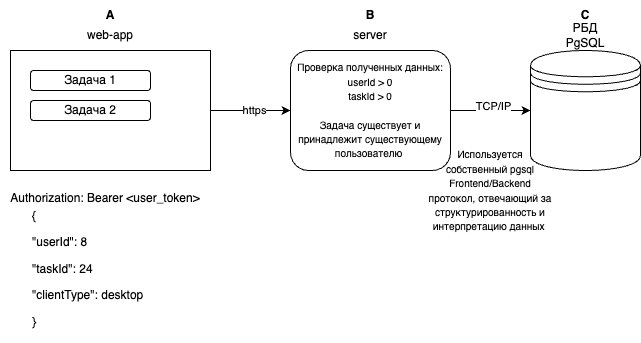

The diagram above was exported from draw.io. Its source (the exported page's mxGraphModel, read from the mxfile embedded in the PNG):
<mxGraphModel dx="810" dy="583" grid="1" gridSize="10" guides="1" tooltips="1" connect="1" arrows="1" fold="1" page="1" pageScale="1" pageWidth="1100" pageHeight="850" background="#ffffff" math="0" shadow="0">
  <root>
    <mxCell id="0" />
    <mxCell id="1" parent="0" />
    <mxCell id="etJbkVltKig01Gcyeeor-7" style="edgeStyle=orthogonalEdgeStyle;rounded=0;orthogonalLoop=1;jettySize=auto;html=1;" parent="1" source="etJbkVltKig01Gcyeeor-1" target="etJbkVltKig01Gcyeeor-4" edge="1">
      <mxGeometry relative="1" as="geometry" />
    </mxCell>
    <mxCell id="etJbkVltKig01Gcyeeor-8" value="https" style="edgeLabel;html=1;align=center;verticalAlign=middle;resizable=0;points=[];" parent="etJbkVltKig01Gcyeeor-7" vertex="1" connectable="0">
      <mxGeometry x="0.0897" relative="1" as="geometry">
        <mxPoint as="offset" />
      </mxGeometry>
    </mxCell>
    <mxCell id="etJbkVltKig01Gcyeeor-1" value="" style="rounded=0;whiteSpace=wrap;html=1;" parent="1" vertex="1">
      <mxGeometry x="40" y="80" width="200" height="120" as="geometry" />
    </mxCell>
    <mxCell id="etJbkVltKig01Gcyeeor-2" value="&lt;b&gt;А&lt;/b&gt;" style="text;html=1;align=center;verticalAlign=middle;whiteSpace=wrap;rounded=0;" parent="1" vertex="1">
      <mxGeometry x="110" y="30" width="60" height="30" as="geometry" />
    </mxCell>
    <mxCell id="etJbkVltKig01Gcyeeor-3" value="web-app" style="text;html=1;align=center;verticalAlign=middle;whiteSpace=wrap;rounded=0;" parent="1" vertex="1">
      <mxGeometry x="110" y="50" width="60" height="30" as="geometry" />
    </mxCell>
    <mxCell id="etJbkVltKig01Gcyeeor-10" style="edgeStyle=orthogonalEdgeStyle;rounded=0;orthogonalLoop=1;jettySize=auto;html=1;" parent="1" source="etJbkVltKig01Gcyeeor-4" target="etJbkVltKig01Gcyeeor-9" edge="1">
      <mxGeometry relative="1" as="geometry" />
    </mxCell>
    <mxCell id="etJbkVltKig01Gcyeeor-11" value="TCP/IP" style="edgeLabel;html=1;align=center;verticalAlign=middle;resizable=0;points=[];" parent="etJbkVltKig01Gcyeeor-10" vertex="1" connectable="0">
      <mxGeometry x="0.0586" y="4" relative="1" as="geometry">
        <mxPoint as="offset" />
      </mxGeometry>
    </mxCell>
    <mxCell id="etJbkVltKig01Gcyeeor-4" value="&lt;font style=&quot;font-size: 10px;&quot;&gt;Проверка полученных данных:&lt;br&gt;userId &amp;gt; 0&lt;br&gt;taskId &amp;gt; 0&lt;br&gt;&lt;br&gt;Задача существует и принадлежит существующему пользователю&amp;nbsp;&lt;/font&gt;" style="rounded=1;whiteSpace=wrap;html=1;" parent="1" vertex="1">
      <mxGeometry x="320" y="80" width="160" height="120" as="geometry" />
    </mxCell>
    <mxCell id="etJbkVltKig01Gcyeeor-5" value="&lt;b&gt;B&lt;/b&gt;" style="text;html=1;align=center;verticalAlign=middle;whiteSpace=wrap;rounded=0;" parent="1" vertex="1">
      <mxGeometry x="370" y="30" width="60" height="30" as="geometry" />
    </mxCell>
    <mxCell id="etJbkVltKig01Gcyeeor-6" value="server" style="text;html=1;align=center;verticalAlign=middle;whiteSpace=wrap;rounded=0;" parent="1" vertex="1">
      <mxGeometry x="370" y="50" width="60" height="30" as="geometry" />
    </mxCell>
    <mxCell id="etJbkVltKig01Gcyeeor-9" value="" style="shape=datastore;whiteSpace=wrap;html=1;" parent="1" vertex="1">
      <mxGeometry x="560" y="80" width="110" height="120" as="geometry" />
    </mxCell>
    <mxCell id="etJbkVltKig01Gcyeeor-12" value="&lt;b&gt;C&lt;/b&gt;" style="text;html=1;align=center;verticalAlign=middle;whiteSpace=wrap;rounded=0;" parent="1" vertex="1">
      <mxGeometry x="585" y="30" width="60" height="30" as="geometry" />
    </mxCell>
    <mxCell id="etJbkVltKig01Gcyeeor-13" value="РБД PgSQL" style="text;html=1;align=center;verticalAlign=middle;whiteSpace=wrap;rounded=0;" parent="1" vertex="1">
      <mxGeometry x="585" y="50" width="60" height="30" as="geometry" />
    </mxCell>
    <mxCell id="etJbkVltKig01Gcyeeor-14" value="Задача 2" style="rounded=1;whiteSpace=wrap;html=1;" parent="1" vertex="1">
      <mxGeometry x="60" y="130" width="120" height="20" as="geometry" />
    </mxCell>
    <mxCell id="etJbkVltKig01Gcyeeor-15" value="Задача 1" style="rounded=1;whiteSpace=wrap;html=1;" parent="1" vertex="1">
      <mxGeometry x="60" y="100" width="120" height="20" as="geometry" />
    </mxCell>
    <mxCell id="etJbkVltKig01Gcyeeor-16" value="&lt;div&gt;Authorization: Bearer &amp;lt;user_token&amp;gt;&lt;/div&gt;&lt;div&gt;&lt;br&gt;&lt;/div&gt;" style="text;html=1;align=center;verticalAlign=middle;whiteSpace=wrap;rounded=0;" parent="1" vertex="1">
      <mxGeometry x="30" y="220" width="210" height="30" as="geometry" />
    </mxCell>
    <mxCell id="etJbkVltKig01Gcyeeor-17" value="&lt;meta charset=&quot;utf-8&quot;&gt;&lt;p data-pm-slice=&quot;0 0 []&quot;&gt;{&lt;/p&gt;&lt;p&gt;&quot;userId&quot;: 8&lt;/p&gt;&lt;p&gt;&quot;taskId&quot;: 24&lt;/p&gt;&lt;p&gt;&quot;clientType&quot;: desktop &lt;/p&gt;&lt;p&gt;}&lt;/p&gt;" style="text;html=1;whiteSpace=wrap;overflow=hidden;rounded=0;" parent="1" vertex="1">
      <mxGeometry x="60" y="220" width="180" height="150" as="geometry" />
    </mxCell>
    <mxCell id="etJbkVltKig01Gcyeeor-18" value="&lt;div style=&quot;&quot;&gt;&lt;span style=&quot;font-size: 10px; background-color: initial;&quot;&gt;Используется собственный pgsql Frontend/Backend протокол, отвечающий за структурированность и интерпретацию данных&amp;nbsp;&lt;/span&gt;&lt;/div&gt;" style="text;html=1;align=center;verticalAlign=middle;whiteSpace=wrap;rounded=0;" parent="1" vertex="1">
      <mxGeometry x="455" y="180" width="130" height="80" as="geometry" />
    </mxCell>
  </root>
</mxGraphModel>